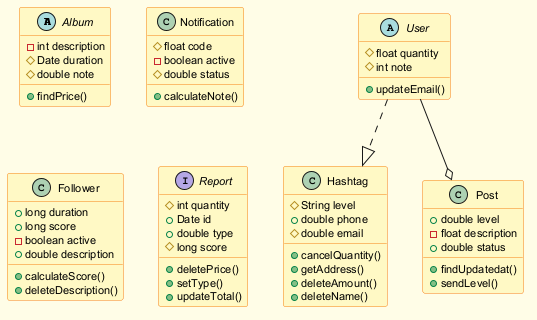

The diagram above was rendered by PlantUML. Its source (embedded in the PNG):
@startuml
skinparam backgroundColor #FFFDE7
skinparam classBackgroundColor #FFF9C4
skinparam classBorderColor #F57F17
skinparam defaultFontSize 11
abstract class Album {
  -int description
  #Date duration
  #double note
  +findPrice()
}
abstract class User {
  #float quantity
  #int note
  +updateEmail()
}
class Notification {
  #float code
  -boolean active
  #double status
  +calculateNote()
}
class Hashtag {
  #String level
  +double phone
  #double email
  +cancelQuantity()
  +getAddress()
  +deleteAmount()
  +deleteName()
}
class Post {
  +double level
  -float description
  +double status
  +findUpdatedat()
  +sendLevel()
}
class Follower {
  +long duration
  +long score
  -boolean active
  +double description
  +calculateScore()
  +deleteDescription()
}
interface Report {
  #int quantity
  +Date id
  +double type
  #long score
  +deletePrice()
  +setType()
  +updateTotal()
}
User --o Post
User ..|> Hashtag
@enduml